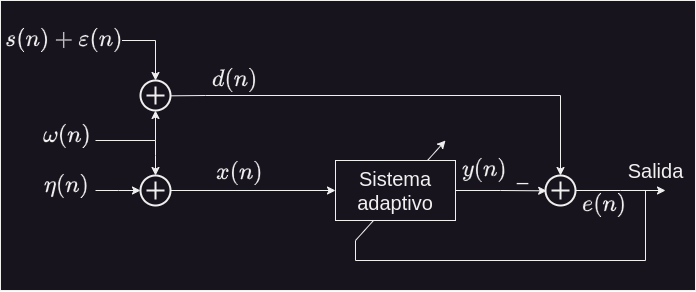

The diagram above was exported from draw.io. Its source (the exported page's mxGraphModel, read from the mxfile embedded in the PNG):
<mxGraphModel dx="800" dy="883" grid="1" gridSize="10" guides="1" tooltips="1" connect="1" arrows="1" fold="1" page="0" pageScale="1" pageWidth="2336" pageHeight="1654" math="1" shadow="0">
  <root>
    <mxCell id="0" />
    <mxCell id="1" parent="0" />
    <mxCell id="2" value="" style="rounded=0;whiteSpace=wrap;html=1;" vertex="1" parent="1">
      <mxGeometry x="55" y="310" width="695" height="290" as="geometry" />
    </mxCell>
    <mxCell id="3" style="edgeStyle=orthogonalEdgeStyle;rounded=0;orthogonalLoop=1;jettySize=auto;html=1;endArrow=none;endFill=0;" edge="1" source="12" parent="1">
      <mxGeometry relative="1" as="geometry">
        <mxPoint x="410" y="550" as="targetPoint" />
        <Array as="points">
          <mxPoint x="700" y="500" />
          <mxPoint x="700" y="570" />
          <mxPoint x="410" y="570" />
        </Array>
      </mxGeometry>
    </mxCell>
    <mxCell id="4" value="$$ \omega(n)$$" style="edgeLabel;html=1;align=center;verticalAlign=middle;resizable=0;points=[];fontSize=20;" vertex="1" connectable="0" parent="1">
      <mxGeometry x="120.00379310344817" y="450" as="geometry">
        <mxPoint x="1" y="-5" as="offset" />
      </mxGeometry>
    </mxCell>
    <mxCell id="5" value="" style="endArrow=classic;html=1;rounded=0;" edge="1" parent="1">
      <mxGeometry width="50" height="50" relative="1" as="geometry">
        <mxPoint x="410" y="550" as="sourcePoint" />
        <mxPoint x="500" y="450" as="targetPoint" />
      </mxGeometry>
    </mxCell>
    <mxCell id="6" value="Salida" style="edgeLabel;html=1;align=center;verticalAlign=middle;resizable=0;points=[];fontSize=20;" vertex="1" connectable="0" parent="1">
      <mxGeometry x="710.0037931034482" y="480" as="geometry" />
    </mxCell>
    <mxCell id="7" value="$$d(n)$$" style="edgeLabel;html=1;align=center;verticalAlign=middle;resizable=0;points=[];fontSize=20;spacing=0;" vertex="1" connectable="0" parent="1">
      <mxGeometry x="290.0037931034482" y="390" as="geometry">
        <mxPoint x="-1" y="-1" as="offset" />
      </mxGeometry>
    </mxCell>
    <mxCell id="8" value="$$e(n)$$" style="edgeLabel;html=1;align=center;verticalAlign=middle;resizable=0;points=[];fontSize=20;spacing=0;" vertex="1" connectable="0" parent="1">
      <mxGeometry x="660.0037931034482" y="515" as="geometry">
        <mxPoint x="-1" y="-1" as="offset" />
      </mxGeometry>
    </mxCell>
    <mxCell id="9" value="$$y(n)$$" style="edgeLabel;html=1;align=center;verticalAlign=middle;resizable=0;points=[];fontSize=20;spacing=0;" vertex="1" connectable="0" parent="1">
      <mxGeometry x="540.0037931034482" y="480" as="geometry">
        <mxPoint x="-1" y="-1" as="offset" />
      </mxGeometry>
    </mxCell>
    <mxCell id="10" style="edgeStyle=orthogonalEdgeStyle;rounded=0;orthogonalLoop=1;jettySize=auto;html=1;entryX=0.039;entryY=0.511;entryDx=0;entryDy=0;entryPerimeter=0;" edge="1" source="15" target="12" parent="1">
      <mxGeometry relative="1" as="geometry" />
    </mxCell>
    <mxCell id="11" value="_" style="edgeLabel;html=1;align=center;verticalAlign=middle;resizable=0;points=[];fontSize=20;" vertex="1" connectable="0" parent="1">
      <mxGeometry x="570.0037931034482" y="460" as="geometry">
        <mxPoint x="7" y="22" as="offset" />
      </mxGeometry>
    </mxCell>
    <mxCell id="12" value="" style="html=1;verticalLabelPosition=bottom;align=center;labelBackgroundColor=#ffffff;verticalAlign=top;strokeWidth=2;shadow=0;dashed=0;shape=mxgraph.ios7.icons.add;" vertex="1" parent="1">
      <mxGeometry x="600" y="485" width="30" height="30" as="geometry" />
    </mxCell>
    <mxCell id="13" style="edgeStyle=orthogonalEdgeStyle;rounded=0;orthogonalLoop=1;jettySize=auto;html=1;" edge="1" source="12" parent="1">
      <mxGeometry relative="1" as="geometry">
        <mxPoint x="720" y="500" as="targetPoint" />
      </mxGeometry>
    </mxCell>
    <mxCell id="14" value="$$x(n) $$" style="edgeLabel;html=1;align=center;verticalAlign=middle;resizable=0;points=[];fontSize=20;" vertex="1" connectable="0" parent="1">
      <mxGeometry x="300.0037931034482" y="486.25" as="geometry">
        <mxPoint x="-6" y="-5" as="offset" />
      </mxGeometry>
    </mxCell>
    <mxCell id="15" value="Sistema&lt;br&gt;adaptivo" style="rounded=0;whiteSpace=wrap;html=1;fontSize=20;" vertex="1" parent="1">
      <mxGeometry x="390" y="470" width="120" height="60" as="geometry" />
    </mxCell>
    <mxCell id="16" value="" style="edgeStyle=orthogonalEdgeStyle;rounded=0;orthogonalLoop=1;jettySize=auto;html=1;startArrow=classic;startFill=1;endArrow=none;endFill=0;" edge="1" source="19" parent="1">
      <mxGeometry relative="1" as="geometry">
        <mxPoint x="150" y="450" as="targetPoint" />
        <Array as="points">
          <mxPoint x="210" y="450" />
        </Array>
        <mxPoint x="595" y="485" as="sourcePoint" />
      </mxGeometry>
    </mxCell>
    <mxCell id="17" value="" style="edgeStyle=orthogonalEdgeStyle;rounded=0;orthogonalLoop=1;jettySize=auto;html=1;startArrow=classic;startFill=1;endArrow=none;endFill=0;entryX=1;entryY=0.511;entryDx=0;entryDy=0;entryPerimeter=0;" edge="1" source="12" target="19" parent="1">
      <mxGeometry relative="1" as="geometry">
        <mxPoint x="250" y="410" as="targetPoint" />
        <Array as="points">
          <mxPoint x="615" y="405" />
          <mxPoint x="260" y="405" />
        </Array>
        <mxPoint x="615" y="485" as="sourcePoint" />
      </mxGeometry>
    </mxCell>
    <mxCell id="18" style="edgeStyle=orthogonalEdgeStyle;rounded=0;orthogonalLoop=1;jettySize=auto;html=1;startArrow=classic;startFill=1;endArrow=none;endFill=0;" edge="1" source="19" parent="1">
      <mxGeometry relative="1" as="geometry">
        <mxPoint x="170" y="350" as="targetPoint" />
        <Array as="points">
          <mxPoint x="210" y="350" />
        </Array>
      </mxGeometry>
    </mxCell>
    <mxCell id="19" value="" style="html=1;verticalLabelPosition=bottom;align=center;labelBackgroundColor=#ffffff;verticalAlign=top;strokeWidth=2;shadow=0;dashed=0;shape=mxgraph.ios7.icons.add;" vertex="1" parent="1">
      <mxGeometry x="195" y="390" width="30" height="30" as="geometry" />
    </mxCell>
    <mxCell id="20" value="$$ s(n)+\varepsilon(n)$$" style="edgeLabel;html=1;align=center;verticalAlign=middle;resizable=0;points=[];fontSize=20;" vertex="1" connectable="0" parent="1">
      <mxGeometry x="120.00379310344817" y="351.25" as="geometry">
        <mxPoint x="-2" y="-3" as="offset" />
      </mxGeometry>
    </mxCell>
    <mxCell id="21" style="edgeStyle=orthogonalEdgeStyle;rounded=0;orthogonalLoop=1;jettySize=auto;html=1;entryX=0;entryY=0.5;entryDx=0;entryDy=0;" edge="1" source="24" target="15" parent="1">
      <mxGeometry relative="1" as="geometry" />
    </mxCell>
    <mxCell id="22" style="edgeStyle=orthogonalEdgeStyle;rounded=0;orthogonalLoop=1;jettySize=auto;html=1;startArrow=classic;startFill=1;endArrow=none;endFill=0;" edge="1" source="24" parent="1">
      <mxGeometry relative="1" as="geometry">
        <mxPoint x="210" y="450" as="targetPoint" />
      </mxGeometry>
    </mxCell>
    <mxCell id="23" style="edgeStyle=orthogonalEdgeStyle;rounded=0;orthogonalLoop=1;jettySize=auto;html=1;startArrow=classic;startFill=1;endArrow=none;endFill=0;" edge="1" source="24" parent="1">
      <mxGeometry relative="1" as="geometry">
        <mxPoint x="150" y="500" as="targetPoint" />
      </mxGeometry>
    </mxCell>
    <mxCell id="24" value="" style="html=1;verticalLabelPosition=bottom;align=center;labelBackgroundColor=#ffffff;verticalAlign=top;strokeWidth=2;shadow=0;dashed=0;shape=mxgraph.ios7.icons.add;" vertex="1" parent="1">
      <mxGeometry x="195" y="485" width="30" height="30" as="geometry" />
    </mxCell>
    <mxCell id="25" value="$$ \eta(n)$$" style="edgeLabel;html=1;align=center;verticalAlign=middle;resizable=0;points=[];fontSize=20;" vertex="1" connectable="0" parent="1">
      <mxGeometry x="120.00379310344817" y="500" as="geometry">
        <mxPoint x="1" y="-5" as="offset" />
      </mxGeometry>
    </mxCell>
  </root>
</mxGraphModel>